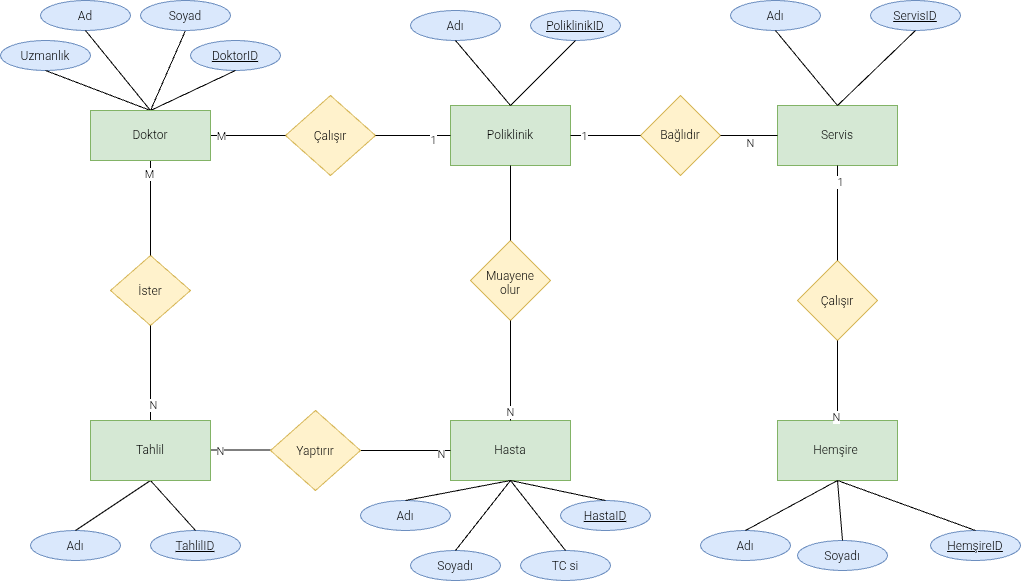

The diagram above was exported from draw.io. Its source (the exported page's mxGraphModel, read from the mxfile embedded in the PNG):
<mxGraphModel dx="2039" dy="1129" grid="1" gridSize="10" guides="1" tooltips="1" connect="1" arrows="1" fold="1" page="1" pageScale="1" pageWidth="827" pageHeight="1169" math="0" shadow="0">
  <root>
    <mxCell id="0" />
    <mxCell id="1" parent="0" />
    <mxCell id="VuQ3HK7XQb3hhxupHbty-1" parent="1" style="rounded=0;whiteSpace=wrap;html=1;fillColor=#d5e8d4;strokeColor=#82b366;" value="Hasta" vertex="1">
      <mxGeometry height="60" width="120" x="380" y="540" as="geometry" />
    </mxCell>
    <mxCell id="VuQ3HK7XQb3hhxupHbty-2" parent="1" style="rounded=0;whiteSpace=wrap;html=1;fillColor=#d5e8d4;strokeColor=#82b366;" value="Servis" vertex="1">
      <mxGeometry height="60" width="120" x="707" y="225" as="geometry" />
    </mxCell>
    <mxCell id="VuQ3HK7XQb3hhxupHbty-3" parent="1" style="rounded=0;whiteSpace=wrap;html=1;fillColor=#d5e8d4;strokeColor=#82b366;" value="Poliklinik" vertex="1">
      <mxGeometry height="60" width="120" x="380" y="225" as="geometry" />
    </mxCell>
    <mxCell id="ubXcXto4st7jZhz8-2H_-1" parent="1" style="rounded=0;whiteSpace=wrap;html=1;fillColor=#d5e8d4;strokeColor=#82b366;" value="Hemşire&amp;nbsp;" vertex="1">
      <mxGeometry height="60" width="120" x="707" y="540" as="geometry" />
    </mxCell>
    <mxCell id="ubXcXto4st7jZhz8-2H_-8" parent="1" style="rhombus;whiteSpace=wrap;html=1;shapeInside=1;fillColor=#fff2cc;strokeColor=#d6b656;" value="Çalışır" vertex="1">
      <mxGeometry height="80" width="90" x="215" y="215" as="geometry" />
    </mxCell>
    <mxCell id="ubXcXto4st7jZhz8-2H_-14" parent="1" style="rhombus;whiteSpace=wrap;html=1;shapeInside=1;fillColor=#fff2cc;strokeColor=#d6b656;" value="Çalışır" vertex="1">
      <mxGeometry height="80" width="80" x="727" y="380" as="geometry" />
    </mxCell>
    <mxCell id="ubXcXto4st7jZhz8-2H_-19" parent="1" style="rhombus;whiteSpace=wrap;html=1;shapeInside=1;fillColor=#fff2cc;strokeColor=#d6b656;" value="Bağlıdır" vertex="1">
      <mxGeometry height="80" width="80" x="570" y="215" as="geometry" />
    </mxCell>
    <mxCell id="ubXcXto4st7jZhz8-2H_-23" parent="1" style="rhombus;whiteSpace=wrap;html=1;shapeInside=1;fillColor=#fff2cc;strokeColor=#d6b656;" value="İster" vertex="1">
      <mxGeometry height="70" width="80" x="40" y="375" as="geometry" />
    </mxCell>
    <mxCell id="ubXcXto4st7jZhz8-2H_-35" edge="1" parent="1" source="ubXcXto4st7jZhz8-2H_-3" style="endArrow=none;html=1;rounded=0;entryX=0.5;entryY=1;entryDx=0;entryDy=0;exitX=0.5;exitY=0;exitDx=0;exitDy=0;" target="ubXcXto4st7jZhz8-2H_-23" value="">
      <mxGeometry height="50" relative="1" width="50" as="geometry">
        <mxPoint x="260" y="470" as="sourcePoint" />
        <mxPoint x="100" y="470" as="targetPoint" />
      </mxGeometry>
    </mxCell>
    <mxCell id="ubXcXto4st7jZhz8-2H_-136" connectable="0" parent="ubXcXto4st7jZhz8-2H_-35" style="edgeLabel;html=1;align=center;verticalAlign=middle;resizable=0;points=[];" value="N" vertex="1">
      <mxGeometry relative="1" x="-0.6593" y="-2" as="geometry">
        <mxPoint as="offset" />
      </mxGeometry>
    </mxCell>
    <mxCell id="ubXcXto4st7jZhz8-2H_-37" edge="1" parent="1" source="ubXcXto4st7jZhz8-2H_-71" style="endArrow=none;html=1;rounded=0;entryX=0;entryY=0.5;entryDx=0;entryDy=0;exitX=1;exitY=0.5;exitDx=0;exitDy=0;" target="VuQ3HK7XQb3hhxupHbty-1" value="">
      <mxGeometry height="50" relative="1" width="50" as="geometry">
        <mxPoint x="310" y="570" as="sourcePoint" />
        <mxPoint x="390" y="540" as="targetPoint" />
      </mxGeometry>
    </mxCell>
    <mxCell id="ubXcXto4st7jZhz8-2H_-139" connectable="0" parent="ubXcXto4st7jZhz8-2H_-37" style="edgeLabel;html=1;align=center;verticalAlign=middle;resizable=0;points=[];" value="N" vertex="1">
      <mxGeometry relative="1" x="0.7695" y="-3" as="geometry">
        <mxPoint as="offset" />
      </mxGeometry>
    </mxCell>
    <mxCell id="ubXcXto4st7jZhz8-2H_-41" edge="1" parent="1" source="VuQ3HK7XQb3hhxupHbty-4" style="endArrow=none;html=1;rounded=0;entryX=0;entryY=0.5;entryDx=0;entryDy=0;exitX=1;exitY=0.5;exitDx=0;exitDy=0;" target="ubXcXto4st7jZhz8-2H_-8" value="">
      <mxGeometry height="50" relative="1" width="50" as="geometry">
        <Array as="points" />
        <mxPoint x="150" y="240" as="sourcePoint" />
        <mxPoint x="220" y="230" as="targetPoint" />
      </mxGeometry>
    </mxCell>
    <mxCell id="ubXcXto4st7jZhz8-2H_-134" connectable="0" parent="ubXcXto4st7jZhz8-2H_-41" style="edgeLabel;html=1;align=center;verticalAlign=middle;resizable=0;points=[];" value="M" vertex="1">
      <mxGeometry relative="1" x="-0.74" as="geometry">
        <mxPoint as="offset" />
      </mxGeometry>
    </mxCell>
    <mxCell id="ubXcXto4st7jZhz8-2H_-42" edge="1" parent="1" source="ubXcXto4st7jZhz8-2H_-8" style="endArrow=none;html=1;rounded=0;entryX=0;entryY=0.5;entryDx=0;entryDy=0;exitX=1;exitY=0.5;exitDx=0;exitDy=0;" target="VuQ3HK7XQb3hhxupHbty-3" value="">
      <mxGeometry height="50" relative="1" width="50" as="geometry">
        <mxPoint x="330" y="260" as="sourcePoint" />
        <mxPoint x="390" y="240" as="targetPoint" />
      </mxGeometry>
    </mxCell>
    <mxCell id="ubXcXto4st7jZhz8-2H_-132" connectable="0" parent="ubXcXto4st7jZhz8-2H_-42" style="edgeLabel;html=1;align=center;verticalAlign=middle;resizable=0;points=[];" value="1" vertex="1">
      <mxGeometry relative="1" x="0.5114" y="-4" as="geometry">
        <mxPoint as="offset" />
      </mxGeometry>
    </mxCell>
    <mxCell id="ubXcXto4st7jZhz8-2H_-45" edge="1" parent="1" source="VuQ3HK7XQb3hhxupHbty-3" style="edgeStyle=orthogonalEdgeStyle;rounded=0;orthogonalLoop=1;jettySize=auto;html=1;innerLoopWaypoints=1;exitX=0.5;exitY=1;exitDx=0;exitDy=0;" target="VuQ3HK7XQb3hhxupHbty-3">
      <mxGeometry relative="1" as="geometry" />
    </mxCell>
    <mxCell id="ubXcXto4st7jZhz8-2H_-49" edge="1" parent="1" source="ubXcXto4st7jZhz8-2H_-19" style="endArrow=none;html=1;rounded=0;entryX=0;entryY=0.5;entryDx=0;entryDy=0;exitX=1;exitY=0.5;exitDx=0;exitDy=0;" target="VuQ3HK7XQb3hhxupHbty-2" value="">
      <mxGeometry height="50" relative="1" width="50" as="geometry">
        <mxPoint x="650" y="250" as="sourcePoint" />
        <mxPoint x="700" y="240" as="targetPoint" />
      </mxGeometry>
    </mxCell>
    <mxCell id="ubXcXto4st7jZhz8-2H_-143" connectable="0" parent="ubXcXto4st7jZhz8-2H_-49" style="edgeLabel;html=1;align=center;verticalAlign=middle;resizable=0;points=[];" value="N" vertex="1">
      <mxGeometry relative="1" x="0.0281" y="-7" as="geometry">
        <mxPoint as="offset" />
      </mxGeometry>
    </mxCell>
    <mxCell id="ubXcXto4st7jZhz8-2H_-51" edge="1" parent="1" source="ubXcXto4st7jZhz8-2H_-14" style="endArrow=none;html=1;rounded=0;entryX=0.5;entryY=1;entryDx=0;entryDy=0;exitX=0.5;exitY=0;exitDx=0;exitDy=0;" target="VuQ3HK7XQb3hhxupHbty-2" value="">
      <mxGeometry height="50" relative="1" width="50" as="geometry">
        <mxPoint x="740" y="350" as="sourcePoint" />
        <mxPoint x="790" y="300" as="targetPoint" />
      </mxGeometry>
    </mxCell>
    <mxCell id="ubXcXto4st7jZhz8-2H_-144" connectable="0" parent="ubXcXto4st7jZhz8-2H_-51" style="edgeLabel;html=1;align=center;verticalAlign=middle;resizable=0;points=[];" value="1" vertex="1">
      <mxGeometry relative="1" x="0.6593" y="-2" as="geometry">
        <mxPoint as="offset" />
      </mxGeometry>
    </mxCell>
    <mxCell id="ubXcXto4st7jZhz8-2H_-52" edge="1" parent="1" source="ubXcXto4st7jZhz8-2H_-1" style="endArrow=none;html=1;rounded=0;entryX=0.5;entryY=1;entryDx=0;entryDy=0;exitX=0.5;exitY=0;exitDx=0;exitDy=0;" target="ubXcXto4st7jZhz8-2H_-14" value="">
      <mxGeometry height="50" relative="1" width="50" as="geometry">
        <Array as="points" />
        <mxPoint x="740" y="510" as="sourcePoint" />
        <mxPoint x="790" y="460" as="targetPoint" />
      </mxGeometry>
    </mxCell>
    <mxCell id="ubXcXto4st7jZhz8-2H_-142" connectable="0" parent="ubXcXto4st7jZhz8-2H_-52" style="edgeLabel;html=1;align=center;verticalAlign=middle;resizable=0;points=[];" value="N" vertex="1">
      <mxGeometry relative="1" x="-0.9004" y="2" as="geometry">
        <mxPoint as="offset" />
      </mxGeometry>
    </mxCell>
    <mxCell id="ubXcXto4st7jZhz8-2H_-55" parent="1" style="rhombus;whiteSpace=wrap;html=1;shapeInside=1;fillColor=#fff2cc;strokeColor=#d6b656;" value="Muayene olur" vertex="1">
      <mxGeometry height="80" width="80" x="400" y="360" as="geometry" />
    </mxCell>
    <mxCell id="ubXcXto4st7jZhz8-2H_-57" edge="1" parent="1" source="ubXcXto4st7jZhz8-2H_-55" style="endArrow=none;html=1;rounded=0;exitX=0.5;exitY=0;exitDx=0;exitDy=0;entryX=0.5;entryY=1;entryDx=0;entryDy=0;" target="VuQ3HK7XQb3hhxupHbty-3" value="">
      <mxGeometry height="50" relative="1" width="50" as="geometry">
        <mxPoint x="420" y="340" as="sourcePoint" />
        <mxPoint x="440" y="290" as="targetPoint" />
      </mxGeometry>
    </mxCell>
    <mxCell id="ubXcXto4st7jZhz8-2H_-58" edge="1" parent="1" source="VuQ3HK7XQb3hhxupHbty-1" style="endArrow=none;html=1;rounded=0;entryX=0.5;entryY=1;entryDx=0;entryDy=0;exitX=0.5;exitY=0;exitDx=0;exitDy=0;" target="ubXcXto4st7jZhz8-2H_-55" value="">
      <mxGeometry height="50" relative="1" width="50" as="geometry">
        <Array as="points" />
        <mxPoint x="400" y="520" as="sourcePoint" />
        <mxPoint x="450" y="470" as="targetPoint" />
      </mxGeometry>
    </mxCell>
    <mxCell id="ubXcXto4st7jZhz8-2H_-138" connectable="0" parent="ubXcXto4st7jZhz8-2H_-58" style="edgeLabel;html=1;align=center;verticalAlign=middle;resizable=0;points=[];" value="N" vertex="1">
      <mxGeometry relative="1" x="-0.8206" y="1" as="geometry">
        <mxPoint as="offset" />
      </mxGeometry>
    </mxCell>
    <mxCell id="ubXcXto4st7jZhz8-2H_-60" parent="1" style="ellipse;whiteSpace=wrap;html=1;shapeInside=1;fillColor=#dae8fc;strokeColor=#6c8ebf;" value="Ad" vertex="1">
      <mxGeometry height="30" width="90" x="-30" y="120" as="geometry" />
    </mxCell>
    <mxCell id="ubXcXto4st7jZhz8-2H_-64" parent="1" style="ellipse;whiteSpace=wrap;html=1;shapeInside=1;fillColor=#dae8fc;strokeColor=#6c8ebf;" value="Uzmanlık" vertex="1">
      <mxGeometry height="30" width="90" x="-70" y="160" as="geometry" />
    </mxCell>
    <mxCell id="ubXcXto4st7jZhz8-2H_-65" edge="1" parent="1" source="VuQ3HK7XQb3hhxupHbty-4" style="endArrow=none;html=1;rounded=0;exitX=0.5;exitY=0;exitDx=0;exitDy=0;entryX=0.5;entryY=1;entryDx=0;entryDy=0;" target="ubXcXto4st7jZhz8-2H_-63" value="">
      <mxGeometry height="50" relative="1" width="50" as="geometry">
        <mxPoint x="-50" y="340" as="sourcePoint" />
        <mxPoint x="140" y="170" as="targetPoint" />
      </mxGeometry>
    </mxCell>
    <mxCell id="ubXcXto4st7jZhz8-2H_-66" edge="1" parent="1" source="VuQ3HK7XQb3hhxupHbty-4" style="endArrow=none;html=1;rounded=0;exitX=0.5;exitY=0;exitDx=0;exitDy=0;entryX=0.5;entryY=1;entryDx=0;entryDy=0;" target="ubXcXto4st7jZhz8-2H_-60" value="">
      <mxGeometry height="50" relative="1" width="50" as="geometry">
        <mxPoint x="10" y="220" as="sourcePoint" />
        <mxPoint x="-30" y="290" as="targetPoint" />
      </mxGeometry>
    </mxCell>
    <mxCell id="ubXcXto4st7jZhz8-2H_-67" edge="1" parent="1" source="VuQ3HK7XQb3hhxupHbty-4" style="endArrow=none;html=1;rounded=0;exitX=0.5;exitY=0;exitDx=0;exitDy=0;entryX=0.5;entryY=1;entryDx=0;entryDy=0;" target="ubXcXto4st7jZhz8-2H_-64" value="">
      <mxGeometry height="50" relative="1" width="50" as="geometry">
        <mxPoint x="-90" y="220" as="sourcePoint" />
        <mxPoint x="-40" y="170" as="targetPoint" />
      </mxGeometry>
    </mxCell>
    <mxCell id="ubXcXto4st7jZhz8-2H_-63" parent="1" style="ellipse;whiteSpace=wrap;html=1;shapeInside=1;fillColor=#dae8fc;strokeColor=#6c8ebf;" value="Soyad" vertex="1">
      <mxGeometry height="30" width="90" x="70" y="120" as="geometry" />
    </mxCell>
    <mxCell id="ubXcXto4st7jZhz8-2H_-69" edge="1" parent="1" source="VuQ3HK7XQb3hhxupHbty-3" style="endArrow=none;html=1;rounded=0;exitX=1;exitY=0.5;exitDx=0;exitDy=0;entryX=0;entryY=0.5;entryDx=0;entryDy=0;" target="ubXcXto4st7jZhz8-2H_-19" value="">
      <mxGeometry height="50" relative="1" width="50" as="geometry">
        <mxPoint x="530" y="280" as="sourcePoint" />
        <mxPoint x="580" y="230" as="targetPoint" />
      </mxGeometry>
    </mxCell>
    <mxCell id="ubXcXto4st7jZhz8-2H_-133" connectable="0" parent="ubXcXto4st7jZhz8-2H_-69" style="edgeLabel;html=1;align=center;verticalAlign=middle;resizable=0;points=[];" value="1" vertex="1">
      <mxGeometry relative="1" x="-0.6413" as="geometry">
        <mxPoint as="offset" />
      </mxGeometry>
    </mxCell>
    <mxCell id="ubXcXto4st7jZhz8-2H_-72" edge="1" parent="1" style="endArrow=none;html=1;rounded=0;entryX=0;entryY=0.5;entryDx=0;entryDy=0;" value="">
      <mxGeometry height="50" relative="1" width="50" x="0.3333" y="-10" as="geometry">
        <mxPoint as="offset" />
        <Array as="points">
          <mxPoint x="170" y="569.5" />
        </Array>
        <mxPoint x="140" y="569.5" as="sourcePoint" />
        <mxPoint x="215" y="569.5000000000001" as="targetPoint" />
      </mxGeometry>
    </mxCell>
    <mxCell id="ubXcXto4st7jZhz8-2H_-137" connectable="0" parent="ubXcXto4st7jZhz8-2H_-72" style="edgeLabel;html=1;align=center;verticalAlign=middle;resizable=0;points=[];" value="N" vertex="1">
      <mxGeometry relative="1" x="-0.7718" y="-1" as="geometry">
        <mxPoint as="offset" />
      </mxGeometry>
    </mxCell>
    <mxCell id="ubXcXto4st7jZhz8-2H_-71" parent="1" style="rhombus;whiteSpace=wrap;html=1;shapeInside=1;fillColor=#fff2cc;strokeColor=#d6b656;" value="Yaptırır" vertex="1">
      <mxGeometry height="80" width="90" x="200" y="530" as="geometry" />
    </mxCell>
    <mxCell id="ubXcXto4st7jZhz8-2H_-75" parent="1" style="ellipse;whiteSpace=wrap;html=1;shapeInside=1;fillColor=#dae8fc;strokeColor=#6c8ebf;" value="&lt;u&gt;DoktorID&lt;/u&gt;" vertex="1">
      <mxGeometry height="30" width="90" x="120" y="160" as="geometry" />
    </mxCell>
    <mxCell id="ubXcXto4st7jZhz8-2H_-76" parent="1" style="ellipse;whiteSpace=wrap;html=1;shapeInside=1;fillColor=#dae8fc;strokeColor=#6c8ebf;" value="Adı" vertex="1">
      <mxGeometry height="30" width="90" x="340" y="130" as="geometry" />
    </mxCell>
    <mxCell id="ubXcXto4st7jZhz8-2H_-77" parent="1" style="ellipse;whiteSpace=wrap;html=1;shapeInside=1;fillColor=#dae8fc;strokeColor=#6c8ebf;" value="&lt;u&gt;PoliklinikID&lt;/u&gt;" vertex="1">
      <mxGeometry height="30" width="90" x="460" y="130" as="geometry" />
    </mxCell>
    <mxCell id="ubXcXto4st7jZhz8-2H_-78" parent="1" style="ellipse;whiteSpace=wrap;html=1;shapeInside=1;fillColor=#dae8fc;strokeColor=#6c8ebf;" value="Adı" vertex="1">
      <mxGeometry height="30" width="90" x="660" y="120" as="geometry" />
    </mxCell>
    <mxCell id="ubXcXto4st7jZhz8-2H_-80" parent="1" style="ellipse;whiteSpace=wrap;html=1;shapeInside=1;fillColor=#dae8fc;strokeColor=#6c8ebf;" value="&lt;u&gt;ServisID&lt;/u&gt;" vertex="1">
      <mxGeometry height="30" width="90" x="800" y="120" as="geometry" />
    </mxCell>
    <mxCell id="ubXcXto4st7jZhz8-2H_-81" edge="1" parent="1" source="VuQ3HK7XQb3hhxupHbty-3" style="endArrow=none;html=1;rounded=0;entryX=0.5;entryY=1;entryDx=0;entryDy=0;exitX=0.5;exitY=0;exitDx=0;exitDy=0;" target="ubXcXto4st7jZhz8-2H_-76" value="">
      <mxGeometry height="50" relative="1" width="50" as="geometry">
        <mxPoint x="420" y="210" as="sourcePoint" />
        <mxPoint x="470" y="160" as="targetPoint" />
      </mxGeometry>
    </mxCell>
    <mxCell id="ubXcXto4st7jZhz8-2H_-83" edge="1" parent="1" source="VuQ3HK7XQb3hhxupHbty-3" style="endArrow=none;html=1;rounded=0;exitX=0.5;exitY=0;exitDx=0;exitDy=0;entryX=0.5;entryY=1;entryDx=0;entryDy=0;" target="ubXcXto4st7jZhz8-2H_-77" value="">
      <mxGeometry height="50" relative="1" width="50" as="geometry">
        <mxPoint x="500" y="210" as="sourcePoint" />
        <mxPoint x="550" y="160" as="targetPoint" />
      </mxGeometry>
    </mxCell>
    <mxCell id="ubXcXto4st7jZhz8-2H_-91" parent="1" style="ellipse;whiteSpace=wrap;html=1;shapeInside=1;fillColor=#dae8fc;strokeColor=#6c8ebf;" value="Adı" vertex="1">
      <mxGeometry height="30" width="90" x="-40" y="650" as="geometry" />
    </mxCell>
    <mxCell id="ubXcXto4st7jZhz8-2H_-85" edge="1" parent="1" source="VuQ3HK7XQb3hhxupHbty-2" style="endArrow=none;html=1;rounded=0;entryX=0.5;entryY=1;entryDx=0;entryDy=0;exitX=0.5;exitY=0;exitDx=0;exitDy=0;" target="ubXcXto4st7jZhz8-2H_-78" value="">
      <mxGeometry height="50" relative="1" width="50" as="geometry">
        <mxPoint x="680" y="220" as="sourcePoint" />
        <mxPoint x="730" y="170" as="targetPoint" />
      </mxGeometry>
    </mxCell>
    <mxCell id="ubXcXto4st7jZhz8-2H_-86" edge="1" parent="1" source="VuQ3HK7XQb3hhxupHbty-2" style="endArrow=none;html=1;rounded=0;exitX=0.5;exitY=0;exitDx=0;exitDy=0;entryX=0.5;entryY=1;entryDx=0;entryDy=0;" target="ubXcXto4st7jZhz8-2H_-80" value="">
      <mxGeometry height="50" relative="1" width="50" as="geometry">
        <mxPoint x="770" y="220" as="sourcePoint" />
        <mxPoint x="880" y="410" as="targetPoint" />
      </mxGeometry>
    </mxCell>
    <mxCell id="ubXcXto4st7jZhz8-2H_-90" edge="1" parent="1" source="VuQ3HK7XQb3hhxupHbty-4" style="endArrow=none;html=1;rounded=0;exitX=0.5;exitY=0;exitDx=0;exitDy=0;" value="">
      <mxGeometry height="50" relative="1" width="50" as="geometry">
        <mxPoint x="60" y="340" as="sourcePoint" />
        <mxPoint x="80" y="280" as="targetPoint" />
      </mxGeometry>
    </mxCell>
    <mxCell id="ubXcXto4st7jZhz8-2H_-93" parent="1" style="ellipse;whiteSpace=wrap;html=1;shapeInside=1;fillColor=#dae8fc;strokeColor=#6c8ebf;" value="&lt;u&gt;TahlilID&lt;/u&gt;" vertex="1">
      <mxGeometry height="30" width="90" x="80" y="650" as="geometry" />
    </mxCell>
    <mxCell id="ubXcXto4st7jZhz8-2H_-94" parent="1" style="ellipse;whiteSpace=wrap;html=1;shapeInside=1;fillColor=#dae8fc;strokeColor=#6c8ebf;" value="Adı" vertex="1">
      <mxGeometry height="30" width="90" x="290" y="620" as="geometry" />
    </mxCell>
    <mxCell id="ubXcXto4st7jZhz8-2H_-96" parent="1" style="ellipse;whiteSpace=wrap;html=1;shapeInside=1;fillColor=#dae8fc;strokeColor=#6c8ebf;" value="&lt;u&gt;HastaID&lt;/u&gt;" vertex="1">
      <mxGeometry height="30" width="90" x="490" y="620" as="geometry" />
    </mxCell>
    <mxCell id="ubXcXto4st7jZhz8-2H_-99" parent="1" style="ellipse;whiteSpace=wrap;html=1;shapeInside=1;fillColor=#dae8fc;strokeColor=#6c8ebf;" value="Soyadı" vertex="1">
      <mxGeometry height="30" width="90" x="340" y="670" as="geometry" />
    </mxCell>
    <mxCell id="ubXcXto4st7jZhz8-2H_-100" parent="1" style="ellipse;whiteSpace=wrap;html=1;shapeInside=1;fillColor=#dae8fc;strokeColor=#6c8ebf;" value="TC si" vertex="1">
      <mxGeometry height="30" width="90" x="450" y="670" as="geometry" />
    </mxCell>
    <mxCell id="ubXcXto4st7jZhz8-2H_-103" parent="1" style="ellipse;whiteSpace=wrap;html=1;shapeInside=1;fillColor=#dae8fc;strokeColor=#6c8ebf;" value="Adı" vertex="1">
      <mxGeometry height="30" width="90" x="630" y="650" as="geometry" />
    </mxCell>
    <mxCell id="ubXcXto4st7jZhz8-2H_-104" parent="1" style="ellipse;whiteSpace=wrap;html=1;shapeInside=1;fillColor=#dae8fc;strokeColor=#6c8ebf;" value="&lt;u&gt;HemşireID&lt;/u&gt;" vertex="1">
      <mxGeometry height="30" width="90" x="860" y="650" as="geometry" />
    </mxCell>
    <mxCell id="ubXcXto4st7jZhz8-2H_-106" parent="1" style="ellipse;whiteSpace=wrap;html=1;shapeInside=1;fillColor=#dae8fc;strokeColor=#6c8ebf;" value="Soyadı" vertex="1">
      <mxGeometry height="30" width="90" x="727" y="660" as="geometry" />
    </mxCell>
    <mxCell id="ubXcXto4st7jZhz8-2H_-109" edge="1" parent="1" source="VuQ3HK7XQb3hhxupHbty-4" style="endArrow=none;html=1;rounded=0;exitX=0.5;exitY=0;exitDx=0;exitDy=0;entryX=0.5;entryY=1;entryDx=0;entryDy=0;" target="ubXcXto4st7jZhz8-2H_-75" value="">
      <mxGeometry height="50" relative="1" width="50" as="geometry">
        <mxPoint x="130" y="170" as="sourcePoint" />
        <mxPoint x="180" y="120" as="targetPoint" />
      </mxGeometry>
    </mxCell>
    <mxCell id="ubXcXto4st7jZhz8-2H_-116" edge="1" parent="1" source="ubXcXto4st7jZhz8-2H_-91" style="endArrow=none;html=1;rounded=0;entryX=0.5;entryY=1;entryDx=0;entryDy=0;exitX=0.5;exitY=0;exitDx=0;exitDy=0;" target="ubXcXto4st7jZhz8-2H_-3" value="">
      <mxGeometry height="50" relative="1" width="50" as="geometry">
        <mxPoint y="660" as="sourcePoint" />
        <mxPoint x="50" y="610" as="targetPoint" />
      </mxGeometry>
    </mxCell>
    <mxCell id="ubXcXto4st7jZhz8-2H_-119" edge="1" parent="1" source="ubXcXto4st7jZhz8-2H_-93" style="endArrow=none;html=1;rounded=0;exitX=0.5;exitY=0;exitDx=0;exitDy=0;entryX=0.5;entryY=1;entryDx=0;entryDy=0;" target="ubXcXto4st7jZhz8-2H_-3" value="">
      <mxGeometry height="50" relative="1" width="50" as="geometry">
        <mxPoint x="50" y="650" as="sourcePoint" />
        <mxPoint x="100" y="600" as="targetPoint" />
      </mxGeometry>
    </mxCell>
    <mxCell id="ubXcXto4st7jZhz8-2H_-121" edge="1" parent="1" source="ubXcXto4st7jZhz8-2H_-94" style="endArrow=none;html=1;rounded=0;exitX=0.5;exitY=0;exitDx=0;exitDy=0;" value="">
      <mxGeometry height="50" relative="1" width="50" as="geometry">
        <mxPoint x="390" y="650" as="sourcePoint" />
        <mxPoint x="440" y="600" as="targetPoint" />
      </mxGeometry>
    </mxCell>
    <mxCell id="ubXcXto4st7jZhz8-2H_-122" edge="1" parent="1" source="ubXcXto4st7jZhz8-2H_-99" style="endArrow=none;html=1;rounded=0;entryX=0.5;entryY=1;entryDx=0;entryDy=0;exitX=0.5;exitY=0;exitDx=0;exitDy=0;" target="VuQ3HK7XQb3hhxupHbty-1" value="">
      <mxGeometry height="50" relative="1" width="50" as="geometry">
        <mxPoint x="400" y="650" as="sourcePoint" />
        <mxPoint x="450" y="600" as="targetPoint" />
      </mxGeometry>
    </mxCell>
    <mxCell id="ubXcXto4st7jZhz8-2H_-123" edge="1" parent="1" source="ubXcXto4st7jZhz8-2H_-100" style="endArrow=none;html=1;rounded=0;entryX=0.5;entryY=1;entryDx=0;entryDy=0;exitX=0.5;exitY=0;exitDx=0;exitDy=0;" target="VuQ3HK7XQb3hhxupHbty-1" value="">
      <mxGeometry height="50" relative="1" width="50" as="geometry">
        <Array as="points" />
        <mxPoint x="430" y="660" as="sourcePoint" />
        <mxPoint x="480" y="610" as="targetPoint" />
      </mxGeometry>
    </mxCell>
    <mxCell id="ubXcXto4st7jZhz8-2H_-124" edge="1" parent="1" source="VuQ3HK7XQb3hhxupHbty-1" style="endArrow=none;html=1;rounded=0;exitX=0.5;exitY=1;exitDx=0;exitDy=0;entryX=0.5;entryY=0;entryDx=0;entryDy=0;" target="ubXcXto4st7jZhz8-2H_-96" value="">
      <mxGeometry height="50" relative="1" width="50" as="geometry">
        <mxPoint x="450" y="615" as="sourcePoint" />
        <mxPoint x="550" y="605" as="targetPoint" />
      </mxGeometry>
    </mxCell>
    <mxCell id="ubXcXto4st7jZhz8-2H_-125" edge="1" parent="1" source="ubXcXto4st7jZhz8-2H_-103" style="endArrow=none;html=1;rounded=0;entryX=0.5;entryY=1;entryDx=0;entryDy=0;exitX=0.5;exitY=0;exitDx=0;exitDy=0;" target="ubXcXto4st7jZhz8-2H_-1" value="">
      <mxGeometry height="50" relative="1" width="50" as="geometry">
        <mxPoint x="690" y="650" as="sourcePoint" />
        <mxPoint x="740" y="600" as="targetPoint" />
      </mxGeometry>
    </mxCell>
    <mxCell id="ubXcXto4st7jZhz8-2H_-126" edge="1" parent="1" source="ubXcXto4st7jZhz8-2H_-106" style="endArrow=none;html=1;rounded=0;entryX=0.5;entryY=1;entryDx=0;entryDy=0;exitX=0.5;exitY=0;exitDx=0;exitDy=0;" target="ubXcXto4st7jZhz8-2H_-1" value="">
      <mxGeometry height="50" relative="1" width="50" as="geometry">
        <mxPoint x="770" y="660" as="sourcePoint" />
        <mxPoint x="820" y="610" as="targetPoint" />
      </mxGeometry>
    </mxCell>
    <mxCell id="ubXcXto4st7jZhz8-2H_-127" edge="1" parent="1" source="ubXcXto4st7jZhz8-2H_-1" style="endArrow=none;html=1;rounded=0;exitX=0.5;exitY=1;exitDx=0;exitDy=0;entryX=0.5;entryY=0;entryDx=0;entryDy=0;" target="ubXcXto4st7jZhz8-2H_-104" value="">
      <mxGeometry height="50" relative="1" width="50" as="geometry">
        <mxPoint x="860" y="650" as="sourcePoint" />
        <mxPoint x="770" y="720" as="targetPoint" />
      </mxGeometry>
    </mxCell>
    <mxCell id="ubXcXto4st7jZhz8-2H_-131" edge="1" parent="1" source="ubXcXto4st7jZhz8-2H_-23" style="endArrow=none;html=1;rounded=0;exitX=0.5;exitY=0;exitDx=0;exitDy=0;entryX=0.5;entryY=1;entryDx=0;entryDy=0;" target="VuQ3HK7XQb3hhxupHbty-4" value="">
      <mxGeometry height="50" relative="1" width="50" as="geometry">
        <mxPoint x="80" y="375" as="sourcePoint" />
        <mxPoint x="80" y="290" as="targetPoint" />
      </mxGeometry>
    </mxCell>
    <mxCell id="ubXcXto4st7jZhz8-2H_-135" connectable="0" parent="ubXcXto4st7jZhz8-2H_-131" style="edgeLabel;html=1;align=center;verticalAlign=middle;resizable=0;points=[];" value="M" vertex="1">
      <mxGeometry relative="1" x="0.7248" y="2" as="geometry">
        <mxPoint as="offset" />
      </mxGeometry>
    </mxCell>
    <mxCell id="VuQ3HK7XQb3hhxupHbty-4" parent="1" style="rounded=0;whiteSpace=wrap;html=1;fillColor=#d5e8d4;strokeColor=#82b366;" value="Doktor" vertex="1">
      <mxGeometry height="50" width="120" x="20" y="230" as="geometry" />
    </mxCell>
    <mxCell id="ubXcXto4st7jZhz8-2H_-3" parent="1" style="rounded=0;whiteSpace=wrap;html=1;fillColor=#d5e8d4;strokeColor=#82b366;" value="Tahlil" vertex="1">
      <mxGeometry height="60" width="120" x="20" y="540" as="geometry" />
    </mxCell>
  </root>
</mxGraphModel>